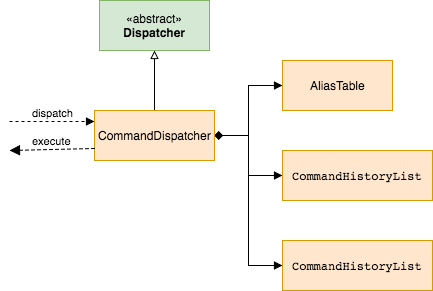

The diagram above was exported from draw.io. Its source (the exported page's mxGraphModel, read from the mxfile embedded in the PNG):
<mxGraphModel dx="790" dy="477" grid="1" gridSize="10" guides="1" tooltips="1" connect="1" arrows="1" fold="1" page="1" pageScale="1" pageWidth="826" pageHeight="1169" background="#ffffff" math="0" shadow="0">
  <root>
    <mxCell id="0" />
    <mxCell id="1" parent="0" />
    <mxCell id="6" style="edgeStyle=orthogonalEdgeStyle;rounded=0;html=1;exitX=0.5;exitY=1;startArrow=block;startFill=0;endArrow=none;endFill=0;jettySize=auto;orthogonalLoop=1;" edge="1" parent="1" source="2" target="3">
      <mxGeometry relative="1" as="geometry" />
    </mxCell>
    <mxCell id="2" value="«abstract»&lt;br&gt;&lt;b&gt;Dispatcher&lt;/b&gt;" style="html=1;fillColor=#d5e8d4;strokeColor=#82b366;" vertex="1" parent="1">
      <mxGeometry x="250" y="110" width="110" height="50" as="geometry" />
    </mxCell>
    <mxCell id="8" style="edgeStyle=orthogonalEdgeStyle;rounded=0;html=1;exitX=1;exitY=0.5;entryX=0;entryY=0.5;startArrow=diamond;startFill=1;endArrow=block;endFill=1;jettySize=auto;orthogonalLoop=1;" edge="1" parent="1" source="3" target="7">
      <mxGeometry relative="1" as="geometry" />
    </mxCell>
    <mxCell id="11" style="edgeStyle=orthogonalEdgeStyle;rounded=0;html=1;exitX=1;exitY=0.5;entryX=0;entryY=0.5;startArrow=diamond;startFill=1;endArrow=block;endFill=1;jettySize=auto;orthogonalLoop=1;" edge="1" parent="1" source="3" target="9">
      <mxGeometry relative="1" as="geometry" />
    </mxCell>
    <mxCell id="12" style="edgeStyle=orthogonalEdgeStyle;rounded=0;html=1;exitX=1;exitY=0.5;entryX=0;entryY=0.5;startArrow=diamond;startFill=1;endArrow=block;endFill=1;jettySize=auto;orthogonalLoop=1;" edge="1" parent="1" source="3" target="10">
      <mxGeometry relative="1" as="geometry" />
    </mxCell>
    <mxCell id="3" value="CommandDispatcher" style="html=1;fillColor=#ffe6cc;strokeColor=#d79b00;" vertex="1" parent="1">
      <mxGeometry x="245" y="220" width="120" height="50" as="geometry" />
    </mxCell>
    <mxCell id="7" value="AliasTable" style="html=1;fillColor=#ffe6cc;strokeColor=#d79b00;" vertex="1" parent="1">
      <mxGeometry x="433" y="170" width="110" height="50" as="geometry" />
    </mxCell>
    <mxCell id="9" value="&lt;pre&gt;&lt;span&gt;CommandHistoryList&lt;/span&gt;&lt;/pre&gt;" style="html=1;fillColor=#ffe6cc;strokeColor=#d79b00;" vertex="1" parent="1">
      <mxGeometry x="433" y="260" width="150" height="50" as="geometry" />
    </mxCell>
    <mxCell id="10" value="&lt;pre&gt;&lt;span&gt;CommandHistoryList&lt;/span&gt;&lt;/pre&gt;" style="html=1;fillColor=#ffe6cc;strokeColor=#d79b00;" vertex="1" parent="1">
      <mxGeometry x="433" y="350" width="150" height="50" as="geometry" />
    </mxCell>
    <mxCell id="13" value="dispatch" style="html=1;verticalAlign=bottom;endArrow=block;entryX=0;entryY=0.25;dashed=1;" edge="1" parent="1">
      <mxGeometry width="80" relative="1" as="geometry">
        <mxPoint x="160" y="231" as="sourcePoint" />
        <mxPoint x="245" y="231" as="targetPoint" />
      </mxGeometry>
    </mxCell>
    <mxCell id="16" value="execute" style="html=1;verticalAlign=bottom;endArrow=block;dashed=1;endSize=8;exitX=0;exitY=0.75;endFill=1;" edge="1" parent="1" source="3">
      <mxGeometry relative="1" as="geometry">
        <mxPoint x="230" y="260" as="sourcePoint" />
        <mxPoint x="160" y="260" as="targetPoint" />
      </mxGeometry>
    </mxCell>
  </root>
</mxGraphModel>